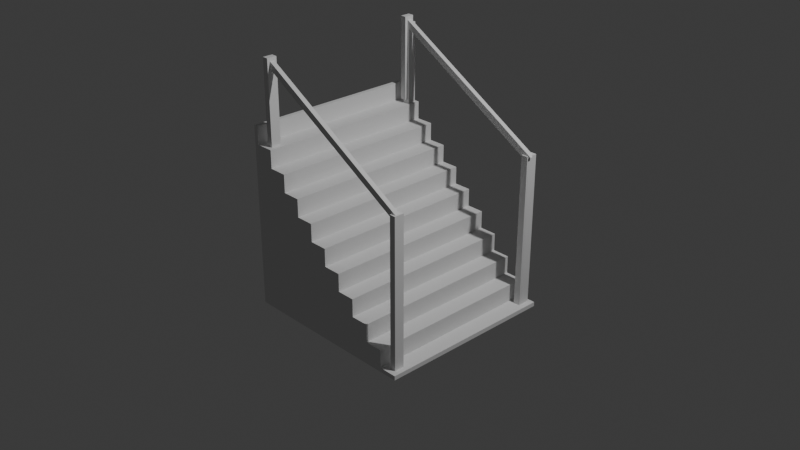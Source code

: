 # Source: stairs.blend  (saved by Blender 5.2.44; exported with 4.5.12 LTS)
import bpy
from mathutils import Matrix  # noqa: F401  (used for matrix-valued properties, if any)

bpy.ops.wm.read_factory_settings(use_empty=True)
scene = bpy.context.scene
scene.name = 'Scene'

# ---- collections
col_collection = bpy.data.collections.new('Collection'); scene.collection.children.link(col_collection)

# ---- world
world_world = bpy.data.worlds.new('World'); scene.world = world_world
world_world.use_nodes = True; world_world.node_tree.nodes.clear()
_N = world_world.node_tree.nodes; _L = world_world.node_tree.links
n0 = _N.new('ShaderNodeOutputWorld'); n0.name = 'World Output'; n0.location = (200, 100)
n1 = _N.new('ShaderNodeBackground'); n1.name = 'Background'; n1.location = (-200, 100)
n1.inputs[0].default_value = (0.05088, 0.05088, 0.05088, 1.0)
_L.new(n1.outputs[0], n0.inputs[0])
n0.is_active_output = True
world_world.color = (0.05088, 0.05088, 0.05088)
world_world.sun_shadow_jitter_overblur = 0.0

# ---- cameras
cam_camera = bpy.data.cameras.new('Camera')
cam_camera.clip_end = 100.0
cam_camera.ortho_scale = 7.314

# ---- lights
light_light = bpy.data.lights.new('Light', 'POINT')
light_light.energy = 1000.0
light_light.shadow_soft_size = 0.1

# ---- meshes
me_cube_002 = bpy.data.meshes.new('Cube.002')
me_cube_002.from_pydata([(-1.0, -1.0, -1.0), (-1.0, -1.0, 1.0), (-1.0, 1.0, -1.0), (-1.0, 1.0, 1.0), (1.0, -1.0, -1.0), (1.0, 1.0, -1.0), (1.0, -1.0, -0.9523), (-0.9523, -1.0, 1.0), (0.8048, -1.0, -0.9523), (0.8048, -1.0, -0.7571), (0.6095, -1.0, -0.7571), (0.6095, -1.0, -0.5619), (0.4143, -1.0, -0.5619), (0.4143, -1.0, -0.3666), (0.2191, -1.0, -0.3666), (0.2191, -1.0, -0.1714), (0.02383, -1.0, -0.1714), (0.02383, -1.0, 0.02383), (-0.1714, -1.0, 0.02383), (-0.1714, -1.0, 0.2191), (-0.3666, -1.0, 0.2191), (-0.3666, -1.0, 0.4143), (-0.5619, -1.0, 0.4143), (-0.5619, -1.0, 0.6095), (-0.7571, -1.0, 0.6095), (-0.7571, -1.0, 0.8048), (-0.9523, -1.0, 0.8048), (-0.9523, 1.0, 1.0), (1.0, 1.0, -0.9523), (-0.9523, 1.0, 0.8048), (-0.7571, 1.0, 0.8048), (-0.7571, 1.0, 0.6095), (-0.5619, 1.0, 0.6095), (-0.5619, 1.0, 0.4143), (-0.3666, 1.0, 0.4143), (-0.3666, 1.0, 0.2191), (-0.1714, 1.0, 0.2191), (-0.1714, 1.0, 0.02383), (0.02383, 1.0, 0.02383), (0.02383, 1.0, -0.1714), (0.2191, 1.0, -0.1714), (0.2191, 1.0, -0.3666), (0.4143, 1.0, -0.3666), (0.4143, 1.0, -0.5619), (0.6095, 1.0, -0.5619), (0.6095, 1.0, -0.7571), (0.8048, 1.0, -0.7571), (0.8048, 1.0, -0.9523), (0.9367, 0.8364, -1.0), (0.9367, 0.8364, 0.7224), (0.9367, 0.9269, -1.0), (0.9367, 0.9269, 0.7224), (0.8614, 0.8364, -1.0), (0.8614, 0.8364, 0.7224), (0.8614, 0.9269, -1.0), (0.8614, 0.9269, 0.7224), (0.9367, 0.8816, -1.0), (0.9367, 0.8364, 0.3123), (0.9367, 0.8816, 0.7224), (0.9367, 0.9269, 0.3123), (0.8991, 0.9269, -1.0), (0.8991, 0.9269, 0.7224), (0.8614, 0.9269, 0.3123), (0.8614, 0.8816, -1.0), (0.8614, 0.8816, 0.7224), (0.8614, 0.8364, 0.3123), (0.8991, 0.8364, -1.0), (0.8991, 0.8364, 0.7224), (0.8991, 0.8816, 0.7224), (0.8991, 0.8816, -1.0), (0.8991, 0.8364, 0.3123), (0.8614, 0.8816, 0.3123), (0.8991, 0.9269, 0.3123), (0.9367, 0.8816, 0.3123), (-0.7819, 0.8768, 0.803), (-0.7819, 0.8768, 1.69), (-0.7819, 0.9674, 0.803), (-0.7819, 0.9674, 1.69), (-0.8571, 0.8768, 0.803), (-0.8571, 0.8768, 1.69), (-0.8571, 0.9674, 0.803), (-0.8571, 0.9674, 1.69), (-0.7819, 0.9221, 0.803), (-0.7819, 0.8768, 1.246), (-0.7819, 0.9221, 1.69), (-0.7819, 0.9674, 1.246), (-0.8195, 0.9674, 0.803), (-0.8195, 0.9674, 1.69), (-0.8571, 0.9674, 1.246), (-0.8571, 0.9221, 0.803), (-0.8571, 0.9221, 1.69), (-0.8571, 0.8768, 1.246), (-0.8195, 0.8768, 0.803), (-0.8195, 0.8768, 1.69), (-0.8195, 0.9221, 1.69), (-0.8195, 0.9221, 0.803), (-0.8195, 0.8768, 1.246), (-0.8571, 0.9221, 1.246), (-0.8195, 0.9674, 1.246), (-0.7819, 0.9221, 1.246), (0.9675, 0.8475, 0.7209), (-0.8349, 0.9415, 1.69), (0.969, 0.8775, 0.721), (-0.8334, 0.9715, 1.69), (0.8832, 0.8521, 0.6769), (-0.8502, 0.9742, 1.652), (0.8846, 0.8821, 0.677), (-0.8488, 1.004, 1.652), (0.9682, 0.8625, 0.7209), (0.06633, 0.8945, 1.205), (-0.8342, 0.9565, 1.69), (0.06776, 0.9245, 1.205), (0.9268, 0.8798, 0.699), (-0.8756, 0.9739, 1.668), (-0.01657, 0.9292, 1.161), (0.8839, 0.8671, 0.6769), (-0.8495, 0.9893, 1.652), (-0.01799, 0.8991, 1.161), (0.9254, 0.8498, 0.6989), (-0.877, 0.9438, 1.668), (-0.8763, 0.9588, 1.668), (0.9261, 0.8648, 0.6989), (0.02417, 0.8968, 1.183), (-0.01728, 0.9141, 1.161), (0.0256, 0.9268, 1.183), (0.06705, 0.9095, 1.205)], [], [(0, 1, 3, 2), (2, 5, 4, 0), (27, 7, 26, 29), (29, 26, 25, 30), (30, 25, 24, 31), (31, 24, 23, 32), (32, 23, 22, 33), (33, 22, 21, 34), (34, 21, 20, 35), (35, 20, 19, 36), (36, 19, 18, 37), (37, 18, 17, 38), (38, 17, 16, 39), (39, 16, 15, 40), (40, 15, 14, 41), (41, 14, 13, 42), (42, 13, 12, 43), (43, 12, 11, 44), (44, 11, 10, 45), (45, 10, 9, 46), (46, 9, 8, 47), (47, 8, 6, 28), (27, 3, 1, 7), (5, 28, 6, 4), (4, 6, 8, 9, 10, 11, 12, 13, 14, 15, 16, 17, 18, 19, 20, 21, 22, 23, 24, 25, 26, 7, 1, 0), (2, 3, 27, 29, 30, 31, 32, 33, 34, 35, 36, 37, 38, 39, 40, 41, 42, 43, 44, 45, 46, 47, 28, 5), (73, 58, 51, 59), (72, 61, 55, 62), (71, 64, 53, 65), (70, 67, 49, 57), (69, 63, 52, 66), (68, 58, 49, 67), (64, 68, 67, 53), (55, 61, 68, 64), (61, 51, 58, 68), (56, 69, 66, 48), (50, 60, 69, 56), (60, 54, 63, 69), (66, 70, 57, 48), (52, 65, 70, 66), (65, 53, 67, 70), (63, 71, 65, 52), (54, 62, 71, 63), (62, 55, 64, 71), (60, 72, 62, 54), (50, 59, 72, 60), (59, 51, 61, 72), (56, 73, 59, 50), (48, 57, 73, 56), (57, 49, 58, 73), (99, 84, 77, 85), (98, 87, 81, 88), (97, 90, 79, 91), (96, 93, 75, 83), (95, 89, 78, 92), (94, 84, 75, 93), (90, 94, 93, 79), (81, 87, 94, 90), (87, 77, 84, 94), (82, 95, 92, 74), (76, 86, 95, 82), (86, 80, 89, 95), (92, 96, 83, 74), (78, 91, 96, 92), (91, 79, 93, 96), (89, 97, 91, 78), (80, 88, 97, 89), (88, 81, 90, 97), (86, 98, 88, 80), (76, 85, 98, 86), (85, 77, 87, 98), (82, 99, 85, 76), (74, 83, 99, 82), (83, 75, 84, 99), (125, 110, 103, 111), (124, 113, 107, 114), (123, 116, 105, 117), (122, 119, 101, 109), (121, 115, 104, 118), (120, 110, 101, 119), (116, 120, 119, 105), (107, 113, 120, 116), (113, 103, 110, 120), (108, 121, 118, 100), (102, 112, 121, 108), (112, 106, 115, 121), (118, 122, 109, 100), (104, 117, 122, 118), (117, 105, 119, 122), (115, 123, 117, 104), (106, 114, 123, 115), (114, 107, 116, 123), (112, 124, 114, 106), (102, 111, 124, 112), (111, 103, 113, 124), (108, 125, 111, 102), (100, 109, 125, 108), (109, 101, 110, 125)])
_uv = me_cube_002.uv_layers.new(name='UVMap')
_uv.uv.foreach_set('vector', [0.375, 0.0, 0.625, 0.0, 0.625, 0.25, 0.375, 0.25, 0.125, 0.5, 0.375, 0.5, 0.375, 0.75, 0.125, 0.75, 0.7877, 0.4187, 0.7877, 0.8313, 0.7796, 0.8313, 0.7796, 0.4187, 0.7796, 0.4187, 0.7796, 0.8313, 0.7633, 0.8232, 0.7633, 0.4268, 0.7633, 0.4268, 0.7633, 0.8232, 0.7552, 0.8232, 0.7552, 0.4268, 0.7552, 0.4268, 0.7552, 0.8232, 0.7389, 0.8151, 0.7389, 0.4349, 0.7389, 0.4349, 0.7389, 0.8151, 0.7308, 0.8151, 0.7308, 0.4349, 0.7308, 0.4349, 0.7308, 0.8151, 0.7145, 0.8069, 0.7145, 0.4431, 0.7145, 0.4431, 0.7145, 0.8069, 0.7063, 0.8069, 0.7063, 0.4431, 0.7063, 0.4431, 0.7063, 0.8069, 0.6901, 0.7988, 0.6901, 0.4512, 0.6901, 0.4512, 0.6901, 0.7988, 0.6819, 0.7988, 0.6819, 0.4512, 0.6819, 0.4512, 0.6819, 0.7988, 0.5843, 0.7907, 0.5843, 0.4593, 0.5843, 0.4593, 0.5843, 0.7907, 0.4786, 0.7907, 0.4786, 0.4593, 0.4786, 0.4593, 0.4786, 0.7907, 0.4786, 0.7825, 0.4786, 0.4675, 0.4786, 0.4675, 0.4786, 0.7825, 0.4542, 0.7825, 0.4542, 0.4675, 0.4542, 0.4675, 0.4542, 0.7825, 0.4542, 0.7744, 0.4542, 0.4756, 0.4542, 0.4756, 0.4542, 0.7744, 0.4298, 0.7744, 0.4298, 0.4756, 0.4298, 0.4756, 0.4298, 0.7744, 0.4298, 0.7663, 0.4298, 0.4837, 0.4298, 0.4837, 0.4298, 0.7663, 0.4054, 0.7663, 0.4054, 0.4837, 0.4054, 0.4837, 0.4054, 0.7663, 0.4054, 0.7581, 0.4054, 0.4919, 0.4054, 0.4919, 0.4054, 0.7581, 0.381, 0.7581, 0.381, 0.4919, 0.381, 0.4919, 0.381, 0.7581, 0.381, 0.75, 0.381, 0.5, 0.7877, 0.4187, 0.875, 0.5, 0.875, 0.75, 0.7877, 0.8313, 0.375, 0.5, 0.381, 0.5, 0.381, 0.75, 0.375, 0.75, 0.375, 0.75, 0.381, 0.75, 0.381, 0.7581, 0.4054, 0.7581, 0.4054, 0.7663, 0.4298, 0.7663, 0.4298, 0.7744, 0.4542, 0.7744, 0.4542, 0.7825, 0.4786, 0.7825, 0.4786, 0.7907, 0.5843, 0.7907, 0.6819, 0.7988, 0.6901, 0.7988, 0.7063, 0.8069, 0.7145, 0.8069, 0.7308, 0.8151, 0.7389, 0.8151, 0.7552, 0.8232, 0.7633, 0.8232, 0.7796, 0.8313, 0.7877, 0.8313, 0.625, 1.0, 0.375, 1.0, 0.375, 0.25, 0.625, 0.25, 0.7877, 0.4187, 0.7796, 0.4187, 0.7633, 0.4268, 0.7552, 0.4268, 0.7389, 0.4349, 0.7308, 0.4349, 0.7145, 0.4431, 0.7063, 0.4431, 0.6901, 0.4512, 0.6819, 0.4512, 0.5843, 0.4593, 0.4786, 0.4593, 0.4786, 0.4675, 0.4542, 0.4675, 0.4542, 0.4756, 0.4298, 0.4756, 0.4298, 0.4837, 0.4054, 0.4837, 0.4054, 0.4919, 0.381, 0.4919, 0.381, 0.5, 0.375, 0.5, 0.5, 0.125, 0.625, 0.125, 0.625, 0.25, 0.5, 0.25, 0.5, 0.375, 0.625, 0.375, 0.625, 0.5, 0.5, 0.5, 0.5, 0.625, 0.625, 0.625, 0.625, 0.75, 0.5, 0.75, 0.5, 0.875, 0.625, 0.875, 0.625, 1.0, 0.5, 1.0, 0.25, 0.625, 0.375, 0.625, 0.375, 0.75, 0.25, 0.75, 0.75, 0.625, 0.875, 0.625, 0.875, 0.75, 0.75, 0.75, 0.625, 0.625, 0.75, 0.625, 0.75, 0.75, 0.625, 0.75, 0.625, 0.5, 0.75, 0.5, 0.75, 0.625, 0.625, 0.625, 0.75, 0.5, 0.875, 0.5, 0.875, 0.625, 0.75, 0.625, 0.125, 0.625, 0.25, 0.625, 0.25, 0.75, 0.125, 0.75, 0.125, 0.5, 0.25, 0.5, 0.25, 0.625, 0.125, 0.625, 0.25, 0.5, 0.375, 0.5, 0.375, 0.625, 0.25, 0.625, 0.375, 0.875, 0.5, 0.875, 0.5, 1.0, 0.375, 1.0, 0.375, 0.75, 0.5, 0.75, 0.5, 0.875, 0.375, 0.875, 0.5, 0.75, 0.625, 0.75, 0.625, 0.875, 0.5, 0.875, 0.375, 0.625, 0.5, 0.625, 0.5, 0.75, 0.375, 0.75, 0.375, 0.5, 0.5, 0.5, 0.5, 0.625, 0.375, 0.625, 0.5, 0.5, 0.625, 0.5, 0.625, 0.625, 0.5, 0.625, 0.375, 0.375, 0.5, 0.375, 0.5, 0.5, 0.375, 0.5, 0.375, 0.25, 0.5, 0.25, 0.5, 0.375, 0.375, 0.375, 0.5, 0.25, 0.625, 0.25, 0.625, 0.375, 0.5, 0.375, 0.375, 0.125, 0.5, 0.125, 0.5, 0.25, 0.375, 0.25, 0.375, 0.0, 0.5, 0.0, 0.5, 0.125, 0.375, 0.125, 0.5, 0.0, 0.625, 0.0, 0.625, 0.125, 0.5, 0.125, 0.5, 0.125, 0.625, 0.125, 0.625, 0.25, 0.5, 0.25, 0.5, 0.375, 0.625, 0.375, 0.625, 0.5, 0.5, 0.5, 0.5, 0.625, 0.625, 0.625, 0.625, 0.75, 0.5, 0.75, 0.5, 0.875, 0.625, 0.875, 0.625, 1.0, 0.5, 1.0, 0.25, 0.625, 0.375, 0.625, 0.375, 0.75, 0.25, 0.75, 0.75, 0.625, 0.875, 0.625, 0.875, 0.75, 0.75, 0.75, 0.625, 0.625, 0.75, 0.625, 0.75, 0.75, 0.625, 0.75, 0.625, 0.5, 0.75, 0.5, 0.75, 0.625, 0.625, 0.625, 0.75, 0.5, 0.875, 0.5, 0.875, 0.625, 0.75, 0.625, 0.125, 0.625, 0.25, 0.625, 0.25, 0.75, 0.125, 0.75, 0.125, 0.5, 0.25, 0.5, 0.25, 0.625, 0.125, 0.625, 0.25, 0.5, 0.375, 0.5, 0.375, 0.625, 0.25, 0.625, 0.375, 0.875, 0.5, 0.875, 0.5, 1.0, 0.375, 1.0, 0.375, 0.75, 0.5, 0.75, 0.5, 0.875, 0.375, 0.875, 0.5, 0.75, 0.625, 0.75, 0.625, 0.875, 0.5, 0.875, 0.375, 0.625, 0.5, 0.625, 0.5, 0.75, 0.375, 0.75, 0.375, 0.5, 0.5, 0.5, 0.5, 0.625, 0.375, 0.625, 0.5, 0.5, 0.625, 0.5, 0.625, 0.625, 0.5, 0.625, 0.375, 0.375, 0.5, 0.375, 0.5, 0.5, 0.375, 0.5, 0.375, 0.25, 0.5, 0.25, 0.5, 0.375, 0.375, 0.375, 0.5, 0.25, 0.625, 0.25, 0.625, 0.375, 0.5, 0.375, 0.375, 0.125, 0.5, 0.125, 0.5, 0.25, 0.375, 0.25, 0.375, 0.0, 0.5, 0.0, 0.5, 0.125, 0.375, 0.125, 0.5, 0.0, 0.625, 0.0, 0.625, 0.125, 0.5, 0.125, 0.5, 0.125, 0.625, 0.125, 0.625, 0.25, 0.5, 0.25, 0.5, 0.375, 0.625, 0.375, 0.625, 0.5, 0.5, 0.5, 0.5, 0.625, 0.625, 0.625, 0.625, 0.75, 0.5, 0.75, 0.5, 0.875, 0.625, 0.875, 0.625, 1.0, 0.5, 1.0, 0.25, 0.625, 0.375, 0.625, 0.375, 0.75, 0.25, 0.75, 0.75, 0.625, 0.875, 0.625, 0.875, 0.75, 0.75, 0.75, 0.625, 0.625, 0.75, 0.625, 0.75, 0.75, 0.625, 0.75, 0.625, 0.5, 0.75, 0.5, 0.75, 0.625, 0.625, 0.625, 0.75, 0.5, 0.875, 0.5, 0.875, 0.625, 0.75, 0.625, 0.125, 0.625, 0.25, 0.625, 0.25, 0.75, 0.125, 0.75, 0.125, 0.5, 0.25, 0.5, 0.25, 0.625, 0.125, 0.625, 0.25, 0.5, 0.375, 0.5, 0.375, 0.625, 0.25, 0.625, 0.375, 0.875, 0.5, 0.875, 0.5, 1.0, 0.375, 1.0, 0.375, 0.75, 0.5, 0.75, 0.5, 0.875, 0.375, 0.875, 0.5, 0.75, 0.625, 0.75, 0.625, 0.875, 0.5, 0.875, 0.375, 0.625, 0.5, 0.625, 0.5, 0.75, 0.375, 0.75, 0.375, 0.5, 0.5, 0.5, 0.5, 0.625, 0.375, 0.625, 0.5, 0.5, 0.625, 0.5, 0.625, 0.625, 0.5, 0.625, 0.375, 0.375, 0.5, 0.375, 0.5, 0.5, 0.375, 0.5, 0.375, 0.25, 0.5, 0.25, 0.5, 0.375, 0.375, 0.375, 0.5, 0.25, 0.625, 0.25, 0.625, 0.375, 0.5, 0.375, 0.375, 0.125, 0.5, 0.125, 0.5, 0.25, 0.375, 0.25, 0.375, 0.0, 0.5, 0.0, 0.5, 0.125, 0.375, 0.125, 0.5, 0.0, 0.625, 0.0, 0.625, 0.125, 0.5, 0.125])
me_cube_002.update()
me_cube_004 = bpy.data.meshes.new('Cube.004')
me_cube_004.from_pydata([(-1.0, -1.0, -1.0), (-1.0, -1.0, 1.0), (-1.0, 1.0, -1.0), (-1.0, 1.0, 1.0), (1.0, -1.0, -1.0), (1.0, -1.0, 1.0), (1.0, 1.0, -1.0), (1.0, 1.0, 1.0), (53.3, -0.7923, -5.068), (53.3, -0.7923, -1.289), (53.3, 1.208, -5.068), (53.3, 1.208, -1.289), (55.3, -0.7923, -5.068), (55.3, -0.7923, -1.289), (55.3, 1.208, -5.068), (55.3, 1.208, -1.289), (53.76, -0.4239, -1.412), (-0.4827, -0.4239, 0.8088), (53.76, 0.4989, -1.412), (-0.4827, 0.4989, 0.8088), (54.83, -0.4239, -1.282), (0.5824, -0.4239, 0.9381), (54.83, 0.4989, -1.282), (0.5824, 0.4989, 0.9381)], [], [(0, 1, 3, 2), (2, 3, 7, 6), (6, 7, 5, 4), (4, 5, 1, 0), (2, 6, 4, 0), (7, 3, 1, 5), (8, 9, 11, 10), (10, 11, 15, 14), (14, 15, 13, 12), (12, 13, 9, 8), (10, 14, 12, 8), (15, 11, 9, 13), (16, 17, 19, 18), (18, 19, 23, 22), (22, 23, 21, 20), (20, 21, 17, 16), (18, 22, 20, 16), (23, 19, 17, 21)])
_uv = me_cube_004.uv_layers.new(name='UVMap')
_uv.uv.foreach_set('vector', [0.375, 0.0, 0.625, 0.0, 0.625, 0.25, 0.375, 0.25, 0.375, 0.25, 0.625, 0.25, 0.625, 0.5, 0.375, 0.5, 0.375, 0.5, 0.625, 0.5, 0.625, 0.75, 0.375, 0.75, 0.375, 0.75, 0.625, 0.75, 0.625, 1.0, 0.375, 1.0, 0.125, 0.5, 0.375, 0.5, 0.375, 0.75, 0.125, 0.75, 0.625, 0.5, 0.875, 0.5, 0.875, 0.75, 0.625, 0.75, 0.375, 0.0, 0.625, 0.0, 0.625, 0.25, 0.375, 0.25, 0.375, 0.25, 0.625, 0.25, 0.625, 0.5, 0.375, 0.5, 0.375, 0.5, 0.625, 0.5, 0.625, 0.75, 0.375, 0.75, 0.375, 0.75, 0.625, 0.75, 0.625, 1.0, 0.375, 1.0, 0.125, 0.5, 0.375, 0.5, 0.375, 0.75, 0.125, 0.75, 0.625, 0.5, 0.875, 0.5, 0.875, 0.75, 0.625, 0.75, 0.375, 0.0, 0.625, 0.0, 0.625, 0.25, 0.375, 0.25, 0.375, 0.25, 0.625, 0.25, 0.625, 0.5, 0.375, 0.5, 0.375, 0.5, 0.625, 0.5, 0.625, 0.75, 0.375, 0.75, 0.375, 0.75, 0.625, 0.75, 0.625, 1.0, 0.375, 1.0, 0.125, 0.5, 0.375, 0.5, 0.375, 0.75, 0.125, 0.75, 0.625, 0.5, 0.875, 0.5, 0.875, 0.75, 0.625, 0.75])
me_cube_004.update()
me_cube_006 = bpy.data.meshes.new('Cube.006')
me_cube_006.from_pydata([(-1.0, -1.0, -1.0), (-1.0, -1.0, 1.0), (-1.0, 1.0, -1.0), (-1.0, 1.0, 1.0), (1.0, -1.0, -1.0), (1.0, -1.0, 1.0), (1.0, 1.0, -1.0), (1.0, 1.0, 1.0), (53.3, -0.7923, -5.068), (53.3, -0.7923, -1.289), (53.3, 1.208, -5.068), (53.3, 1.208, -1.289), (55.3, -0.7923, -5.068), (55.3, -0.7923, -1.289), (55.3, 1.208, -5.068), (55.3, 1.208, -1.289), (53.76, -0.4239, -1.412), (-0.4827, -0.4239, 0.8088), (53.76, 0.4989, -1.412), (-0.4827, 0.4989, 0.8088), (54.83, -0.4239, -1.282), (0.5824, -0.4239, 0.9381), (54.83, 0.4989, -1.282), (0.5824, 0.4989, 0.9381)], [], [(0, 1, 3, 2), (2, 3, 7, 6), (6, 7, 5, 4), (4, 5, 1, 0), (2, 6, 4, 0), (7, 3, 1, 5), (8, 9, 11, 10), (10, 11, 15, 14), (14, 15, 13, 12), (12, 13, 9, 8), (10, 14, 12, 8), (15, 11, 9, 13), (16, 17, 19, 18), (18, 19, 23, 22), (22, 23, 21, 20), (20, 21, 17, 16), (18, 22, 20, 16), (23, 19, 17, 21)])
_uv = me_cube_006.uv_layers.new(name='UVMap')
_uv.uv.foreach_set('vector', [0.375, 0.0, 0.625, 0.0, 0.625, 0.25, 0.375, 0.25, 0.375, 0.25, 0.625, 0.25, 0.625, 0.5, 0.375, 0.5, 0.375, 0.5, 0.625, 0.5, 0.625, 0.75, 0.375, 0.75, 0.375, 0.75, 0.625, 0.75, 0.625, 1.0, 0.375, 1.0, 0.125, 0.5, 0.375, 0.5, 0.375, 0.75, 0.125, 0.75, 0.625, 0.5, 0.875, 0.5, 0.875, 0.75, 0.625, 0.75, 0.375, 0.0, 0.625, 0.0, 0.625, 0.25, 0.375, 0.25, 0.375, 0.25, 0.625, 0.25, 0.625, 0.5, 0.375, 0.5, 0.375, 0.5, 0.625, 0.5, 0.625, 0.75, 0.375, 0.75, 0.375, 0.75, 0.625, 0.75, 0.625, 1.0, 0.375, 1.0, 0.125, 0.5, 0.375, 0.5, 0.375, 0.75, 0.125, 0.75, 0.625, 0.5, 0.875, 0.5, 0.875, 0.75, 0.625, 0.75, 0.375, 0.0, 0.625, 0.0, 0.625, 0.25, 0.375, 0.25, 0.375, 0.25, 0.625, 0.25, 0.625, 0.5, 0.375, 0.5, 0.375, 0.5, 0.625, 0.5, 0.625, 0.75, 0.375, 0.75, 0.375, 0.75, 0.625, 0.75, 0.625, 1.0, 0.375, 1.0, 0.125, 0.5, 0.375, 0.5, 0.375, 0.75, 0.125, 0.75, 0.625, 0.5, 0.875, 0.5, 0.875, 0.75, 0.625, 0.75])
me_cube_006.update()

# ---- objects
ob_light = bpy.data.objects.new('Light', light_light)
ob_camera = bpy.data.objects.new('Camera', cam_camera)
ob_cube = bpy.data.objects.new('Cube', me_cube_002)
ob_cube_002 = bpy.data.objects.new('Cube.002', me_cube_004)
ob_cube_001 = bpy.data.objects.new('Cube.001', me_cube_006)

# ---- transforms, parenting, visibility, modifiers, constraints
ob_light.location = (4.076, 1.005, 5.904)
ob_light.rotation_euler = (0.6503, 0.05522, 1.866)
ob_light.lock_rotations_4d = False
ob_light.empty_display_type = 'ARROWS'
ob_light.color = (0.0, 0.0, 0.0, 0.0)
ob_light.lineart.crease_threshold = 0.0
ob_camera.location = (7.359, -6.926, 4.958)
ob_camera.rotation_euler = (1.109, 0.0, 0.8149)
ob_camera.lock_rotations_4d = False
ob_camera.empty_display_type = 'ARROWS'
ob_camera.color = (0.0, 0.0, 0.0, 0.0)
ob_camera.display_type = 'WIRE'
ob_camera.lineart.crease_threshold = 0.0
ob_cube.location = (0.0, 0.0, 0.0)
ob_cube_002.location = (-0.833, -0.8947, 1.255)
ob_cube_002.scale = (0.03207, 0.05472, 0.455)
ob_cube_001.location = (-0.8355, 0.8997, 1.304)
ob_cube_001.scale = (0.03207, 0.05472, 0.455)

# ---- collection membership
col_collection.objects.link(ob_light)
col_collection.objects.link(ob_camera)
col_collection.objects.link(ob_cube)
col_collection.objects.link(ob_cube_002)
col_collection.objects.link(ob_cube_001)

# ---- scene / render settings (as saved in the file)
scene.camera = ob_camera
scene.frame_start = 1; scene.frame_end = 250; scene.frame_set(1)
scene.render.engine = 'BLENDER_EEVEE_NEXT'
scene.render.bake_bias = 0.0
scene.render.bake_samples = 0
scene.render.compositor_device = 'GPU'
scene.eevee.use_volume_custom_range = False
scene.eevee.fast_gi_thickness_near = 0.1
scene.eevee.fast_gi_thickness_far = 0.0
scene.eevee.ray_tracing_options.screen_trace_thickness = 0.1
bpy.context.view_layer.update()

